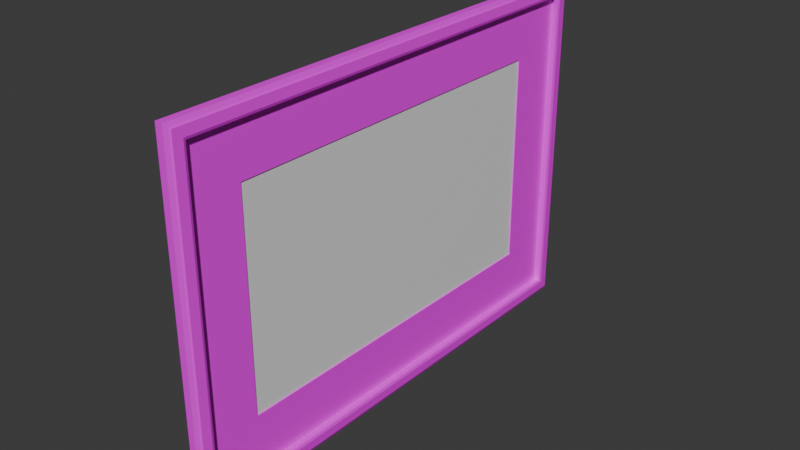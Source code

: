 # Source: diploma.blend  (saved by Blender 4.3.34; exported with 4.5.12 LTS)
import bpy
from mathutils import Matrix  # noqa: F401  (used for matrix-valued properties, if any)

bpy.ops.wm.read_factory_settings(use_empty=True)
scene = bpy.context.scene
scene.name = 'Scene'

# ---- collections
col_collection = bpy.data.collections.new('Collection'); scene.collection.children.link(col_collection)

# ---- images (referenced by path relative to the original .blend; pixels are not part of the script)
import os
ASSET_DIR = os.environ.get("B2B_ASSET_DIR", "")  # directory of the original .blend (textures are referenced by path, not embedded)
HERE = os.path.dirname(os.path.abspath(__file__))  # packed textures are extracted next to this script under _unpacked/

def load_image(name, relpath, width, height, colorspace="sRGB"):
    """Load a texture the original file referenced (path relative to the .blend, or extracted next to this script)."""
    p = next((c for c in (os.path.join(HERE, relpath), os.path.join(ASSET_DIR, relpath)) if relpath and os.path.exists(c)), "")
    if p:
        img = bpy.data.images.load(p, check_existing=True)
        img.name = name
    else:  # same state as the original file: an image datablock whose file is absent (Cycles renders it pink)
        img = bpy.data.images.new(name, width, height)
        img.source = "FILE"
        img.filepath = "//" + (relpath or name)
    img.colorspace_settings.name = colorspace
    return img
img_hotpandagradientpalette_png = load_image('hotpandagradientpalette.png', 'hotpandagradientpalette.png', 1024, 1024, 'sRGB')

# ---- materials (node trees are filled in below, after node groups)
mat_diplomaframe = bpy.data.materials.new('DiplomaFrame')
mat_diplomaframe.alpha_threshold = 0.0
mat_diplomaframe.roughness = 0.5
mat_diplomaframe.line_color = (0.0, 0.0, 0.0, 1.0)
mat_diploma = bpy.data.materials.new('Diploma')

# ---- material node trees
mat_diplomaframe.use_nodes = True; mat_diplomaframe.node_tree.nodes.clear()
_N = mat_diplomaframe.node_tree.nodes; _L = mat_diplomaframe.node_tree.links
n0 = _N.new('ShaderNodeOutputMaterial'); n0.name = 'Material Output'; n0.location = (300, 300)
n1 = _N.new('ShaderNodeBsdfPrincipled'); n1.name = 'Principled BSDF'; n1.location = (10, 300)
n1.inputs[3].default_value = 1.45
n2 = _N.new('ShaderNodeTexImage'); n2.name = 'Image Texture'; n2.location = (-280, 271)
n2.image = img_hotpandagradientpalette_png
_L.new(n1.outputs[0], n0.inputs[0])
_L.new(n2.outputs[0], n1.inputs[0])
n0.is_active_output = True
mat_diploma.use_nodes = True; mat_diploma.node_tree.nodes.clear()
_N = mat_diploma.node_tree.nodes; _L = mat_diploma.node_tree.links
n0 = _N.new('ShaderNodeBsdfPrincipled'); n0.name = 'Principled BSDF'; n0.location = (10, 300)
n1 = _N.new('ShaderNodeOutputMaterial'); n1.name = 'Material Output'; n1.location = (300, 300)
_L.new(n0.outputs[0], n1.inputs[0])
n1.is_active_output = True

# ---- world
world_world = bpy.data.worlds.new('World'); scene.world = world_world
world_world.use_nodes = True; world_world.node_tree.nodes.clear()
_N = world_world.node_tree.nodes; _L = world_world.node_tree.links
n0 = _N.new('ShaderNodeOutputWorld'); n0.name = 'World Output'; n0.location = (300, 300)
n1 = _N.new('ShaderNodeBackground'); n1.name = 'Background'; n1.location = (10, 300)
n1.inputs[0].default_value = (0.05088, 0.05088, 0.05088, 1.0)
_L.new(n1.outputs[0], n0.inputs[0])
n0.is_active_output = True
world_world.color = (0.05088, 0.05088, 0.05088)
world_world.sun_shadow_jitter_overblur = 0.0

# ---- meshes
me_cube_001 = bpy.data.meshes.new('Cube.001')
me_cube_001.from_pydata([(-0.005, -0.25, -0.175), (-0.005, -0.25, 0.175), (-0.005, 0.25, -0.175), (-0.005, 0.25, 0.175), (0.005, -0.2335, -0.1585), (0.005, -0.2335, 0.1585), (0.005, 0.2335, -0.1585), (0.005, 0.2335, 0.1585), (0.002221, 0.25, 0.175), (0.002221, 0.25, -0.175), (0.002221, -0.25, -0.175), (0.002221, -0.25, 0.175), (-0.00124, 0.1814, 0.1064), (-0.00124, 0.1814, -0.1064), (-0.00124, -0.1814, -0.1064), (-0.00124, -0.1814, 0.1064), (-0.00124, 0.2335, 0.1585), (-0.00124, 0.2335, -0.1585), (-0.00124, -0.2335, -0.1585), (-0.00124, -0.2335, 0.1585), (-0.002469, 0.1814, 0.1064), (-0.002469, 0.1814, -0.1064), (-0.002469, -0.1814, -0.1064), (-0.002469, -0.1814, 0.1064), (0.005952, 0.2361, 0.1611), (0.005952, 0.2361, -0.1611), (0.005952, -0.2361, -0.1611), (0.005952, -0.2361, 0.1611), (0.005336, 0.2451, -0.1701), (0.005336, -0.2451, -0.1701), (0.005336, 0.2451, 0.1701), (0.005336, -0.2451, 0.1701), (0.00415, 0.2461, -0.1711), (0.00415, -0.2461, -0.1711), (0.00415, 0.2461, 0.1711), (0.00415, -0.2461, 0.1711)], [], [(0, 1, 3, 2), (2, 3, 8, 9), (7, 5, 19, 16), (10, 11, 1, 0), (2, 9, 10, 0), (8, 3, 1, 11), (34, 32, 9, 8), (32, 33, 10, 9), (35, 34, 8, 11), (33, 35, 11, 10), (15, 14, 22, 23), (6, 7, 16, 17), (5, 4, 18, 19), (4, 6, 17, 18), (12, 13, 17, 16), (13, 14, 18, 17), (15, 12, 16, 19), (14, 15, 19, 18), (21, 20, 23, 22), (14, 13, 21, 22), (12, 15, 23, 20), (13, 12, 20, 21), (4, 5, 27, 26), (5, 7, 24, 27), (6, 4, 26, 25), (7, 6, 25, 24), (26, 27, 31, 29), (27, 24, 30, 31), (25, 26, 29, 28), (24, 25, 28, 30), (29, 31, 35, 33), (31, 30, 34, 35), (28, 29, 33, 32), (30, 28, 32, 34)])
me_cube_001.polygons.foreach_set('material_index', [0, 0, 0, 0, 0, 0, 0, 0, 0, 0, 0, 0, 0, 0, 0, 0, 0, 0, 1, 0, 0, 0, 0, 0, 0, 0, 0, 0, 0, 0, 0, 0, 0, 0])
_uv = me_cube_001.uv_layers.new(name='UVMap')
_uv.uv.foreach_set('vector', [0.9438, 0.04292, 0.973, 0.04215, 0.9733, 0.08592, 0.9438, 0.0853, 0.9438, 0.0853, 0.9733, 0.08592, 0.9739, 0.08667, 0.9426, 0.08644, 0.9778, 0.08961, 0.9774, 0.03848, 0.9783, 0.03798, 0.9792, 0.09066, 0.9426, 0.04186, 0.9739, 0.04163, 0.973, 0.04215, 0.9438, 0.04292, 0.9438, 0.0853, 0.9426, 0.08644, 0.9426, 0.04186, 0.9438, 0.04292, 0.9739, 0.08667, 0.9733, 0.08592, 0.973, 0.04215, 0.9739, 0.04163, 0.9748, 0.08738, 0.942, 0.0871, 0.9426, 0.08644, 0.9739, 0.08667, 0.942, 0.0871, 0.9417, 0.04123, 0.9426, 0.04186, 0.9426, 0.08644, 0.9747, 0.04096, 0.9748, 0.08738, 0.9739, 0.08667, 0.9739, 0.04163, 0.9417, 0.04123, 0.9747, 0.04096, 0.9739, 0.04163, 0.9426, 0.04186, 0.9505, 0.1628, 0.9781, 0.1631, 0.9772, 0.1634, 0.9513, 0.1635, 0.939, 0.08952, 0.9778, 0.08961, 0.9792, 0.09066, 0.9372, 0.09066, 0.9774, 0.03848, 0.9388, 0.03844, 0.9376, 0.03798, 0.9783, 0.03798, 0.9388, 0.03844, 0.939, 0.08952, 0.9372, 0.09066, 0.9376, 0.03798, 0.9499, 0.2081, 0.9774, 0.2086, 0.9838, 0.2145, 0.9434, 0.2145, 0.9774, 0.2086, 0.9781, 0.1631, 0.9837, 0.1567, 0.9838, 0.2145, 0.9505, 0.1628, 0.9499, 0.2081, 0.9434, 0.2145, 0.9442, 0.1563, 0.9781, 0.1631, 0.9505, 0.1628, 0.9442, 0.1563, 0.9837, 0.1567, 0.0004219, 0.9925, 0.000422, 0.406, 0.9964, 0.406, 0.9964, 0.9925, 0.9781, 0.1631, 0.9774, 0.2086, 0.9768, 0.2079, 0.9772, 0.1634, 0.9499, 0.2081, 0.9505, 0.1628, 0.9513, 0.1635, 0.9507, 0.2074, 0.9774, 0.2086, 0.9499, 0.2081, 0.9507, 0.2074, 0.9768, 0.2079, 0.9388, 0.03844, 0.9774, 0.03848, 0.9762, 0.0396, 0.94, 0.03961, 0.9774, 0.03848, 0.9778, 0.08961, 0.977, 0.08891, 0.9762, 0.0396, 0.939, 0.08952, 0.9388, 0.03844, 0.94, 0.03961, 0.9398, 0.0887, 0.9778, 0.08961, 0.939, 0.08952, 0.9398, 0.0887, 0.977, 0.08891, 0.94, 0.03961, 0.9762, 0.0396, 0.9754, 0.04035, 0.9411, 0.04054, 0.9762, 0.0396, 0.977, 0.08891, 0.9759, 0.08806, 0.9754, 0.04035, 0.9398, 0.0887, 0.94, 0.03961, 0.9411, 0.04054, 0.941, 0.08761, 0.977, 0.08891, 0.9398, 0.0887, 0.941, 0.08761, 0.9759, 0.08806, 0.9411, 0.04054, 0.9754, 0.04035, 0.9747, 0.04096, 0.9417, 0.04123, 0.9754, 0.04035, 0.9759, 0.08806, 0.9748, 0.08738, 0.9747, 0.04096, 0.941, 0.08761, 0.9411, 0.04054, 0.9417, 0.04123, 0.942, 0.0871, 0.9759, 0.08806, 0.941, 0.08761, 0.942, 0.0871, 0.9748, 0.08738])
me_cube_001.materials.append(mat_diplomaframe)
me_cube_001.materials.append(mat_diploma)
me_cube_001.update()

# ---- objects
ob_diploma = bpy.data.objects.new('Diploma', me_cube_001)

# ---- transforms, parenting, visibility, modifiers, constraints
ob_diploma.location = (0.0, 0.0, 0.0)

# ---- collection membership
col_collection.objects.link(ob_diploma)

# ---- scene / render settings (as saved in the file)
scene.frame_start = 1; scene.frame_end = 250; scene.frame_set(1)
scene.render.engine = 'BLENDER_EEVEE_NEXT'
bpy.context.view_layer.update()

# ---- added for rendering (the .blend has no active camera and no usable light): camera, sun
cam_auto = bpy.data.cameras.new('AutoCamera')
cam_auto.lens = 50.0
cam_auto.sensor_width = 36.0
cam_auto.clip_end = 1000.0
ob_auto_camera = bpy.data.objects.new('AutoCamera', cam_auto)
scene.collection.objects.link(ob_auto_camera)
ob_auto_camera.location = (0.565257, -0.677737, 0.451825)
ob_auto_camera.rotation_euler = (1.09748, -7.21219e-08, 0.694738)
scene.camera = ob_auto_camera
light_auto_sun = bpy.data.lights.new('AutoSun', 'SUN')
light_auto_sun.energy = 3.0
light_auto_sun.angle = 0.0523599
ob_auto_sun = bpy.data.objects.new('AutoSun', light_auto_sun)
scene.collection.objects.link(ob_auto_sun)
ob_auto_sun.rotation_euler = (0.872665, 0.174533, 0.523599)
bpy.context.view_layer.update()
